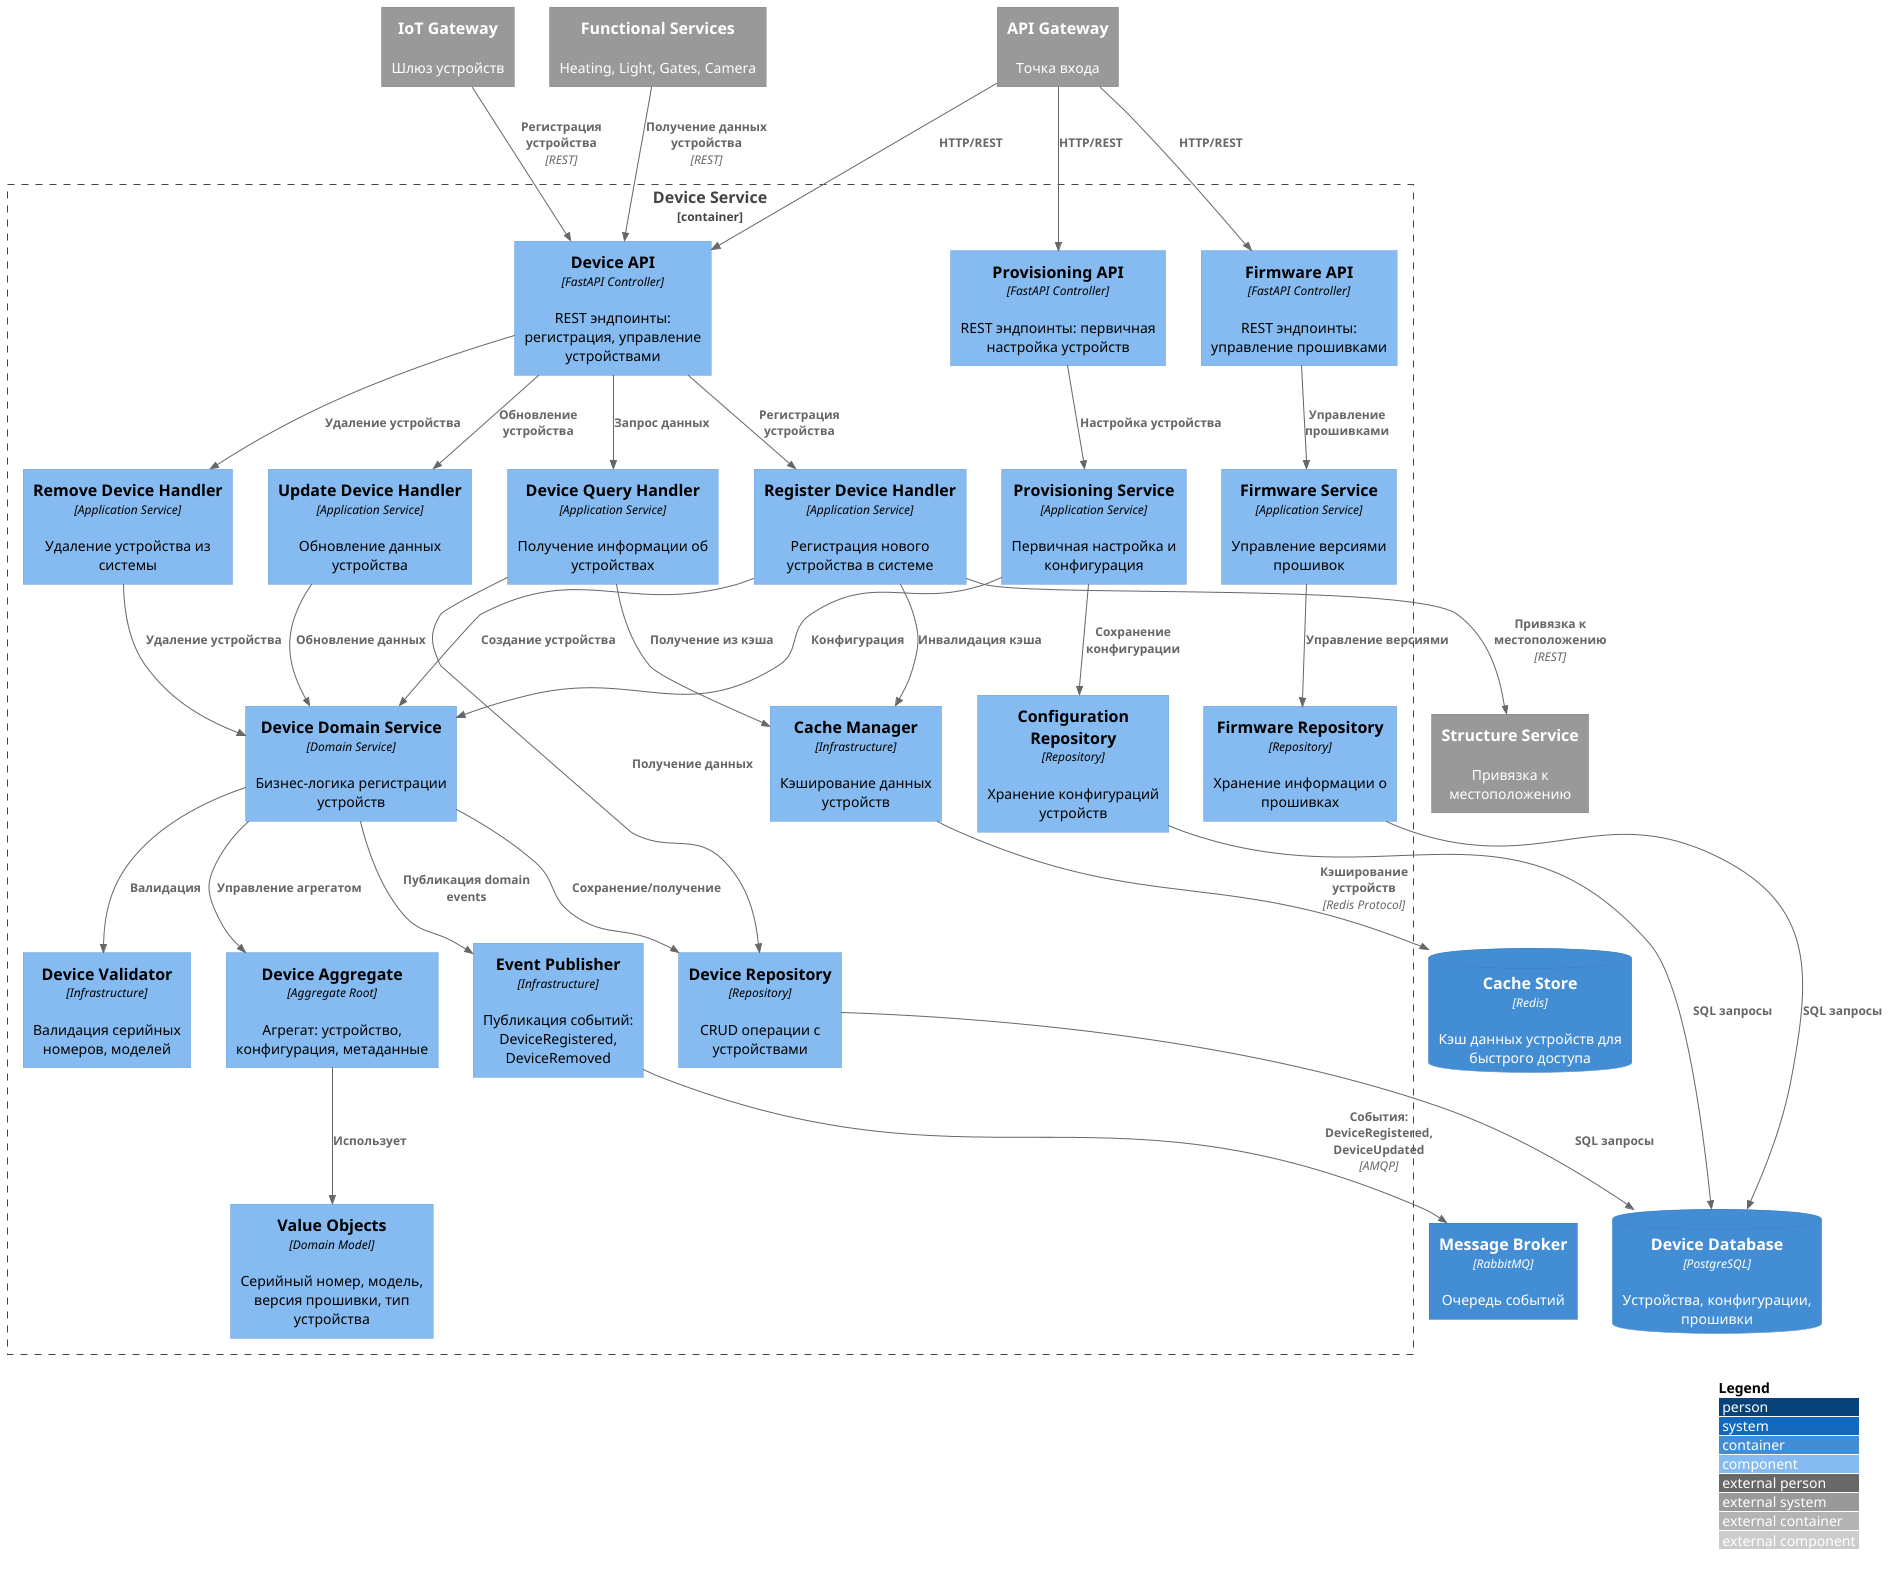

The diagram above was rendered by PlantUML. Its source (embedded in the PNG):
@startuml C4_Components_DeviceService
!include https://raw.githubusercontent.com/plantuml-stdlib/C4-PlantUML/master/C4_Component.puml

LAYOUT_WITH_LEGEND()

Container_Boundary(deviceService, "Device Service") {

    ' API Layer
    Component(deviceAPI, "Device API", "FastAPI Controller", "REST эндпоинты: регистрация, управление устройствами")
    Component(provisioningAPI, "Provisioning API", "FastAPI Controller", "REST эндпоинты: первичная настройка устройств")
    Component(firmwareAPI, "Firmware API", "FastAPI Controller", "REST эндпоинты: управление прошивками")

    ' Application Layer
    Component(registerDeviceHandler, "Register Device Handler", "Application Service", "Регистрация нового устройства в системе")
    Component(updateDeviceHandler, "Update Device Handler", "Application Service", "Обновление данных устройства")
    Component(removeDeviceHandler, "Remove Device Handler", "Application Service", "Удаление устройства из системы")
    Component(deviceQueryHandler, "Device Query Handler", "Application Service", "Получение информации об устройствах")
    Component(provisioningService, "Provisioning Service", "Application Service", "Первичная настройка и конфигурация")
    Component(firmwareService, "Firmware Service", "Application Service", "Управление версиями прошивок")

    ' Domain Layer
    Component(deviceDomainService, "Device Domain Service", "Domain Service", "Бизнес-логика регистрации устройств")
    Component(deviceAggregate, "Device Aggregate", "Aggregate Root", "Агрегат: устройство, конфигурация, метаданные")
    Component(valueObjects, "Value Objects", "Domain Model", "Серийный номер, модель, версия прошивки, тип устройства")

    ' Infrastructure Layer
    Component(deviceRepo, "Device Repository", "Repository", "CRUD операции с устройствами")
    Component(firmwareRepo, "Firmware Repository", "Repository", "Хранение информации о прошивках")
    Component(configRepo, "Configuration Repository", "Repository", "Хранение конфигураций устройств")
    Component(deviceValidator, "Device Validator", "Infrastructure", "Валидация серийных номеров, моделей")
    Component(eventPublisher, "Event Publisher", "Infrastructure", "Публикация событий: DeviceRegistered, DeviceRemoved")
    Component(cacheManager, "Cache Manager", "Infrastructure", "Кэширование данных устройств")
}

ContainerDb(deviceDb, "Device Database", "PostgreSQL", "Устройства, конфигурации, прошивки")
ContainerDb(cacheStore, "Cache Store", "Redis", "Кэш данных устройств для быстрого доступа")
Container(messageBroker, "Message Broker", "RabbitMQ", "Очередь событий")

System_Ext(apiGateway, "API Gateway", "Точка входа")
System_Ext(iotGateway, "IoT Gateway", "Шлюз устройств")
System_Ext(structureService, "Structure Service", "Привязка к местоположению")
System_Ext(functionalServices, "Functional Services", "Heating, Light, Gates, Camera")

' Связи API Layer
Rel(apiGateway, deviceAPI, "HTTP/REST")
Rel(apiGateway, provisioningAPI, "HTTP/REST")
Rel(apiGateway, firmwareAPI, "HTTP/REST")
Rel(deviceAPI, registerDeviceHandler, "Регистрация устройства")
Rel(deviceAPI, updateDeviceHandler, "Обновление устройства")
Rel(deviceAPI, removeDeviceHandler, "Удаление устройства")
Rel(deviceAPI, deviceQueryHandler, "Запрос данных")
Rel(provisioningAPI, provisioningService, "Настройка устройства")
Rel(firmwareAPI, firmwareService, "Управление прошивками")

' Application Layer связи
Rel(registerDeviceHandler, deviceDomainService, "Создание устройства")
Rel(updateDeviceHandler, deviceDomainService, "Обновление данных")
Rel(removeDeviceHandler, deviceDomainService, "Удаление устройства")
Rel(deviceQueryHandler, deviceRepo, "Получение данных")
Rel(provisioningService, deviceDomainService, "Конфигурация")
Rel(firmwareService, firmwareRepo, "Управление версиями")

' Domain Layer связи
Rel(deviceDomainService, deviceAggregate, "Управление агрегатом")
Rel(deviceAggregate, valueObjects, "Использует")
Rel(deviceDomainService, deviceValidator, "Валидация")
Rel(deviceDomainService, eventPublisher, "Публикация domain events")

' Infrastructure связи
Rel(deviceRepo, deviceDb, "SQL запросы")
Rel(firmwareRepo, deviceDb, "SQL запросы")
Rel(configRepo, deviceDb, "SQL запросы")
Rel(deviceDomainService, deviceRepo, "Сохранение/получение")
Rel(provisioningService, configRepo, "Сохранение конфигурации")

Rel(cacheManager, cacheStore, "Кэширование устройств", "Redis Protocol")
Rel(deviceQueryHandler, cacheManager, "Получение из кэша")
Rel(registerDeviceHandler, cacheManager, "Инвалидация кэша")

Rel(eventPublisher, messageBroker, "События: DeviceRegistered, DeviceUpdated", "AMQP")

' Внешние связи
Rel(iotGateway, deviceAPI, "Регистрация устройства", "REST")
Rel(registerDeviceHandler, structureService, "Привязка к местоположению", "REST")
Rel(functionalServices, deviceAPI, "Получение данных устройства", "REST")

@enduml